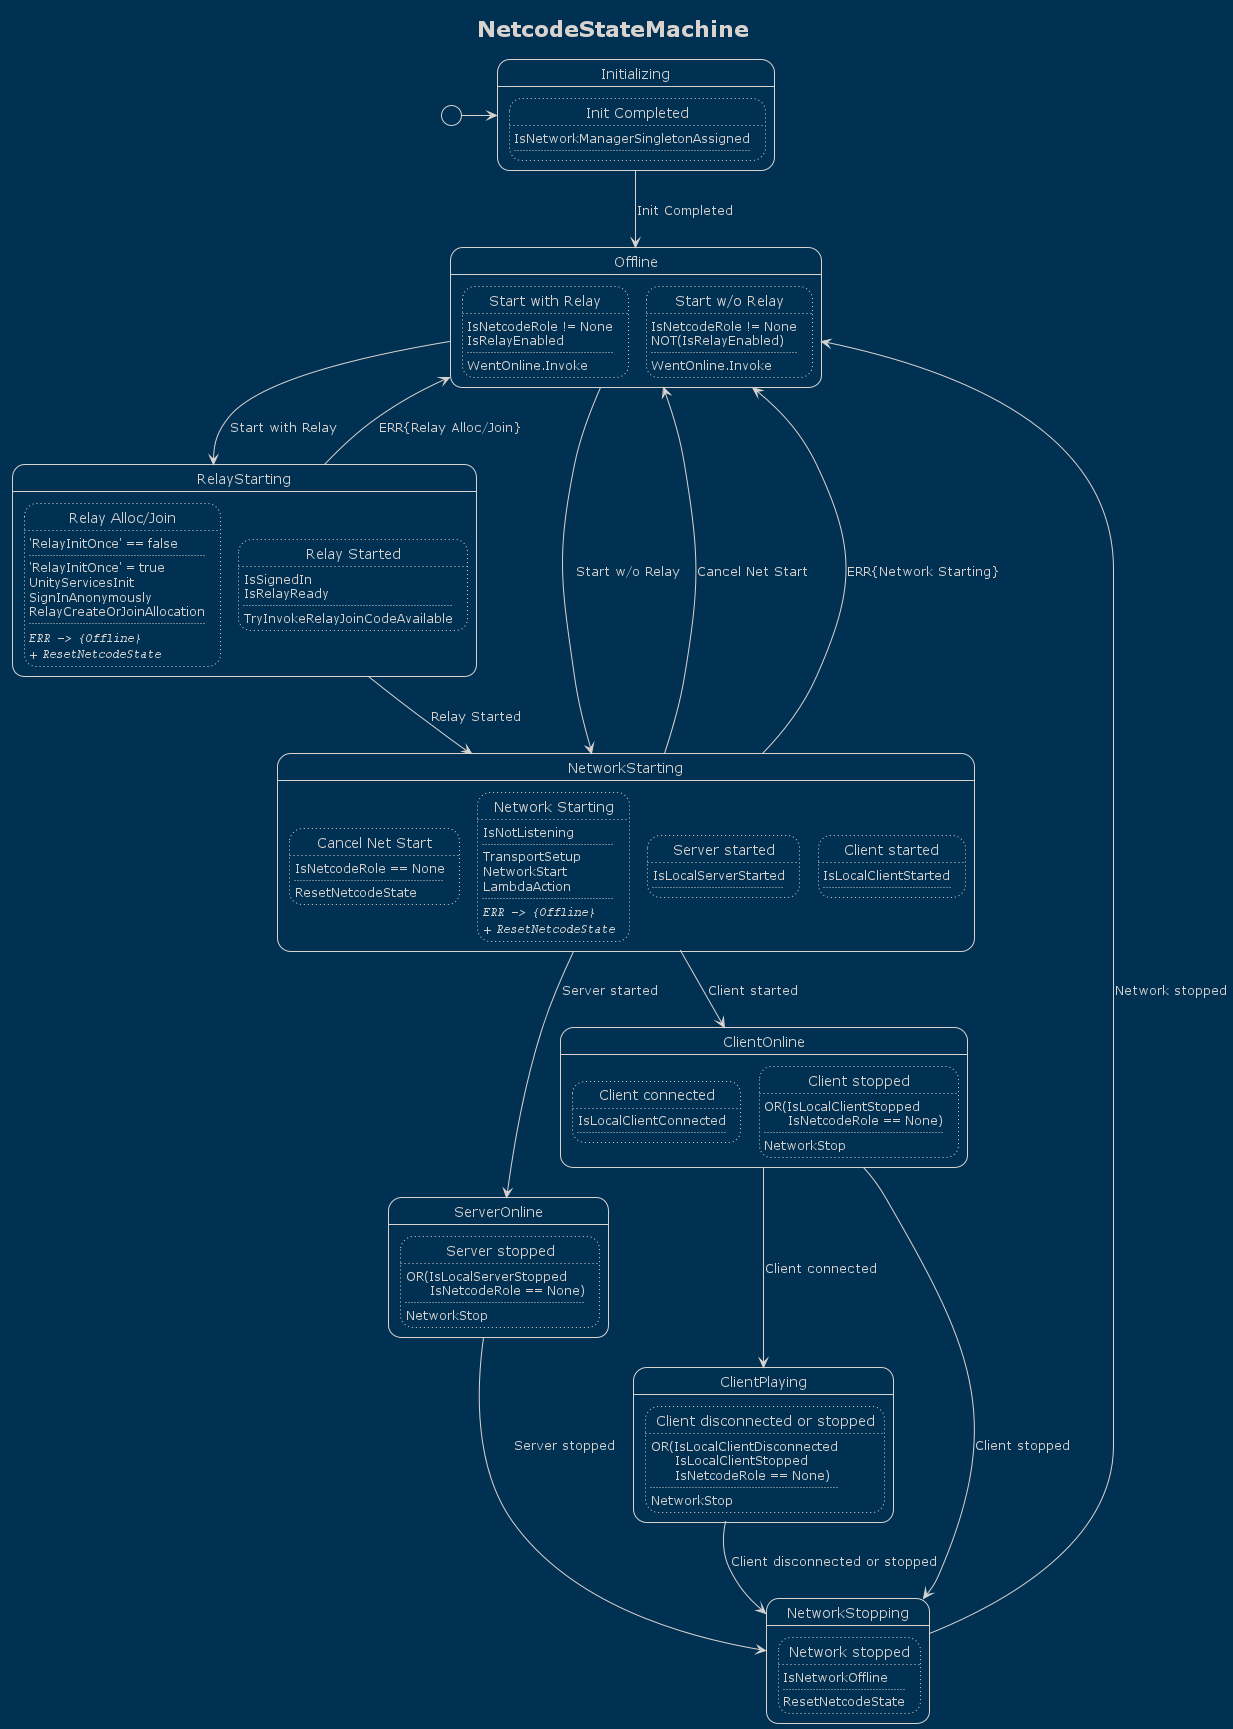

The diagram above was rendered by PlantUML. Its source (embedded in the PNG):
@startuml

!theme blueprint
hide empty description

title NetcodeStateMachine

state "Initializing" as state0
state state0 {
	state "Init Completed" as state0_trans0
	state state0_trans0 #line.dotted {
		state0_trans0 : IsNetworkManagerSingletonAssigned
		state0_trans0 : ....
	}
}
state "Offline" as state1
state state1 {
	state "Start with Relay" as state1_trans0
	state state1_trans0 #line.dotted {
		state1_trans0 : IsNetcodeRole != None
		state1_trans0 : IsRelayEnabled
		state1_trans0 : ....
		state1_trans0 : WentOnline.Invoke
	}
	state "Start w/o Relay" as state1_trans1
	state state1_trans1 #line.dotted {
		state1_trans1 : IsNetcodeRole != None
		state1_trans1 : NOT(IsRelayEnabled)
		state1_trans1 : ....
		state1_trans1 : WentOnline.Invoke
	}
}
state "RelayStarting" as state2
state state2 {
	state "Relay Alloc/Join" as state2_trans0
	state state2_trans0 #line.dotted {
		state2_trans0 : 'RelayInitOnce' == false
		state2_trans0 : ....
		state2_trans0 : 'RelayInitOnce' = true
		state2_trans0 : UnityServicesInit
		state2_trans0 : SignInAnonymously
		state2_trans0 : RelayCreateOrJoinAllocation
		state2_trans0 : ....
		state2_trans0 : ==== ""ERR -> {Offline}""
		state2_trans0 : ==== + ""ResetNetcodeState""
	}
	state "Relay Started" as state2_trans1
	state state2_trans1 #line.dotted {
		state2_trans1 : IsSignedIn
		state2_trans1 : IsRelayReady
		state2_trans1 : ....
		state2_trans1 : TryInvokeRelayJoinCodeAvailable
	}
}
state "NetworkStarting" as state3
state state3 {
	state "Cancel Net Start" as state3_trans0
	state state3_trans0 #line.dotted {
		state3_trans0 : IsNetcodeRole == None
		state3_trans0 : ....
		state3_trans0 : ResetNetcodeState
	}
	state "Network Starting" as state3_trans1
	state state3_trans1 #line.dotted {
		state3_trans1 : IsNotListening
		state3_trans1 : ....
		state3_trans1 : TransportSetup
		state3_trans1 : NetworkStart
		state3_trans1 : LambdaAction
		state3_trans1 : ....
		state3_trans1 : ==== ""ERR -> {Offline}""
		state3_trans1 : ==== + ""ResetNetcodeState""
	}
	state "Server started" as state3_trans2
	state state3_trans2 #line.dotted {
		state3_trans2 : IsLocalServerStarted
		state3_trans2 : ....
	}
	state "Client started" as state3_trans3
	state state3_trans3 #line.dotted {
		state3_trans3 : IsLocalClientStarted
		state3_trans3 : ....
	}
}
state "ServerOnline" as state4
state state4 {
	state "Server stopped" as state4_trans0
	state state4_trans0 #line.dotted {
		state4_trans0 : OR(IsLocalServerStopped\n      IsNetcodeRole == None)
		state4_trans0 : ....
		state4_trans0 : NetworkStop
	}
}
state "ClientOnline" as state5
state state5 {
	state "Client connected" as state5_trans0
	state state5_trans0 #line.dotted {
		state5_trans0 : IsLocalClientConnected
		state5_trans0 : ....
	}
	state "Client stopped" as state5_trans1
	state state5_trans1 #line.dotted {
		state5_trans1 : OR(IsLocalClientStopped\n      IsNetcodeRole == None)
		state5_trans1 : ....
		state5_trans1 : NetworkStop
	}
}
state "ClientPlaying" as state6
state state6 {
	state "Client disconnected or stopped" as state6_trans0
	state state6_trans0 #line.dotted {
		state6_trans0 : OR(IsLocalClientDisconnected\n      IsLocalClientStopped\n      IsNetcodeRole == None)
		state6_trans0 : ....
		state6_trans0 : NetworkStop
	}
}
state "NetworkStopping" as state7
state state7 {
	state "Network stopped" as state7_trans0
	state state7_trans0 #line.dotted {
		state7_trans0 : IsNetworkOffline
		state7_trans0 : ....
		state7_trans0 : ResetNetcodeState
	}
}


[*] -> state0
state0 --> state1 : Init Completed
state1 --> state2 : Start with Relay
state1 --> state3 : Start w/o Relay
state2 --> state1 : ERR{Relay Alloc/Join}
state2 --> state3 : Relay Started
state3 --> state1 : Cancel Net Start
state3 --> state1 : ERR{Network Starting}
state3 --> state4 : Server started
state3 --> state5 : Client started
state4 --> state7 : Server stopped
state5 --> state6 : Client connected
state5 --> state7 : Client stopped
state6 --> state7 : Client disconnected or stopped
state7 --> state1 : Network stopped


@enduml